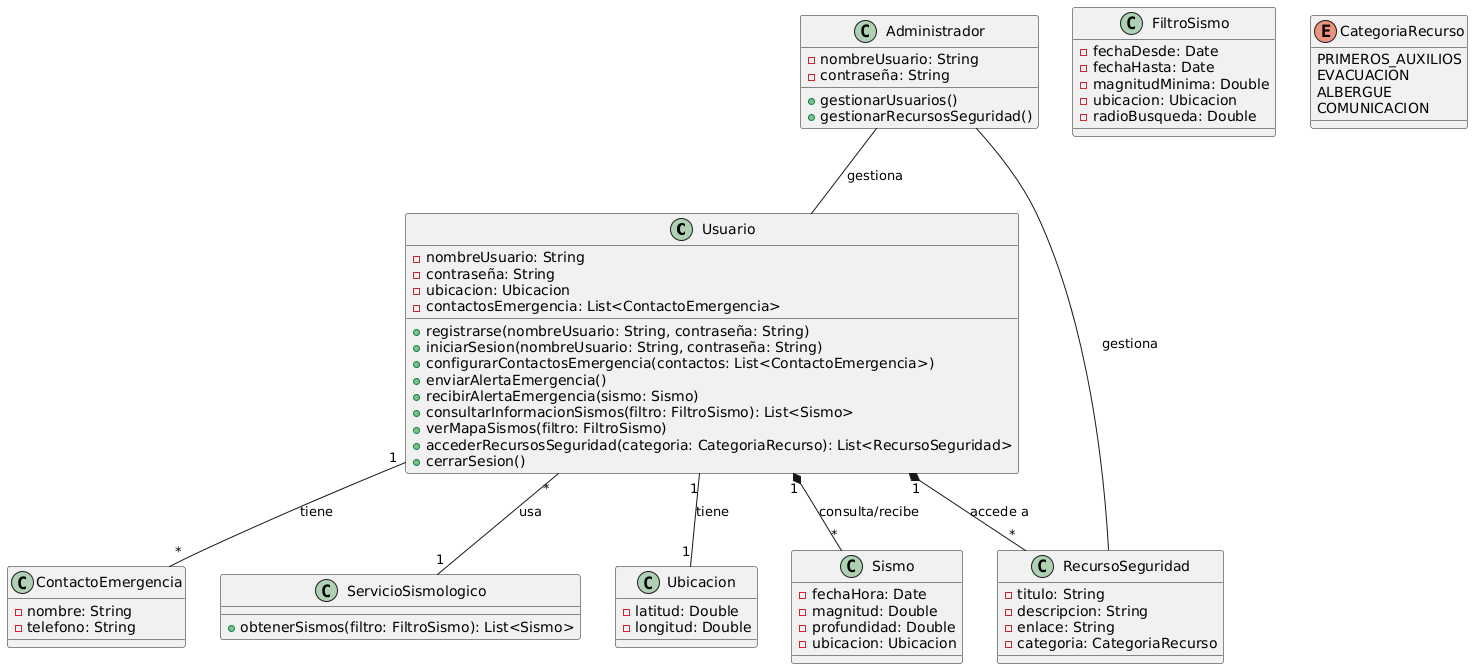

The diagram above was rendered by PlantUML. Its source (embedded in the PNG):
@startuml
class Usuario {
    - nombreUsuario: String
    - contraseña: String
    - ubicacion: Ubicacion
    - contactosEmergencia: List<ContactoEmergencia>
    + registrarse(nombreUsuario: String, contraseña: String)
    + iniciarSesion(nombreUsuario: String, contraseña: String)
    + configurarContactosEmergencia(contactos: List<ContactoEmergencia>)
    + enviarAlertaEmergencia()
    + recibirAlertaEmergencia(sismo: Sismo)
    + consultarInformacionSismos(filtro: FiltroSismo): List<Sismo>
    + verMapaSismos(filtro: FiltroSismo)
    + accederRecursosSeguridad(categoria: CategoriaRecurso): List<RecursoSeguridad>
    + cerrarSesion()
}

class ContactoEmergencia {
    - nombre: String
    - telefono: String
}

class Ubicacion {
    - latitud: Double
    - longitud: Double
}

class Sismo {
    - fechaHora: Date
    - magnitud: Double
    - profundidad: Double
    - ubicacion: Ubicacion
}

class FiltroSismo {
    - fechaDesde: Date
    - fechaHasta: Date
    - magnitudMinima: Double
    - ubicacion: Ubicacion
    - radioBusqueda: Double
}


enum CategoriaRecurso {
    PRIMEROS_AUXILIOS
    EVACUACION
    ALBERGUE
    COMUNICACION
}

class RecursoSeguridad {
    - titulo: String
    - descripcion: String
    - enlace: String
    - categoria: CategoriaRecurso
}

class ServicioSismologico {
    + obtenerSismos(filtro: FiltroSismo): List<Sismo>
}

class Administrador {
    - nombreUsuario: String
    - contraseña: String
    + gestionarUsuarios()
    + gestionarRecursosSeguridad()
}

Usuario "1" -- "*" ContactoEmergencia : tiene
Usuario "1" -- "1" Ubicacion : tiene
Usuario "*" -- "1" ServicioSismologico : usa
Usuario "1" *-- "*" Sismo : consulta/recibe
Usuario "1" *-- "*" RecursoSeguridad : accede a

Administrador -- Usuario : gestiona
Administrador -- RecursoSeguridad : gestiona
@enduml